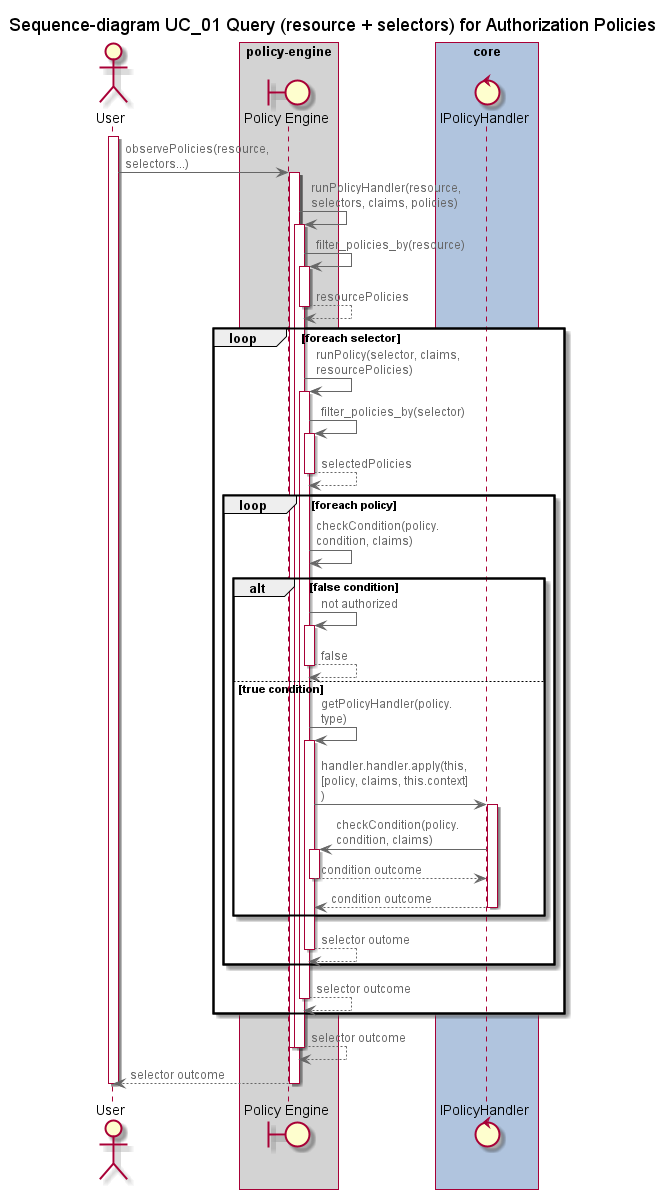

The diagram above was rendered by PlantUML. Its source (embedded in the PNG):
@startuml Sequence-diagram UC_01.1

!include ./../C4.puml


title Sequence-diagram UC_01 Query (resource + selectors) for Authorization Policies


actor User
boundary "User" as User

box "policy-engine" #LightGrey
boundary "Policy Engine" as PolicyEngine
end box

box "core" #LightSteelBlue
control "IPolicyHandler" as IPolicyHandler
end box


activate User
User -> PolicyEngine++: observePolicies(resource, selectors...)
activate PolicyEngine 
PolicyEngine -> PolicyEngine++: runPolicyHandler(resource, selectors, claims, policies)
PolicyEngine -> PolicyEngine++: filter_policies_by(resource)
return resourcePolicies
loop foreach selector
    PolicyEngine -> PolicyEngine++: runPolicy(selector, claims, resourcePolicies)
    PolicyEngine -> PolicyEngine++: filter_policies_by(selector)
    return selectedPolicies
    loop foreach policy
        PolicyEngine -> PolicyEngine: checkCondition(policy.condition, claims)
        alt  false condition
            PolicyEngine -> PolicyEngine++: not authorized
            return false
        else true condition
            PolicyEngine -> PolicyEngine++: getPolicyHandler(policy.type)
            PolicyEngine -> IPolicyHandler++: handler.handler.apply(this, [policy, claims, this.context])
            activate IPolicyHandler
            IPolicyHandler -> PolicyEngine++: checkCondition(policy.condition, claims)
            return condition outcome
            return condition outcome
            deactivate IPolicyHandler
        end
        return selector outome 
    end
    return selector outcome
end
return selector outcome
deactivate PolicyEngine 
return selector outcome
deactivate User

@enduml